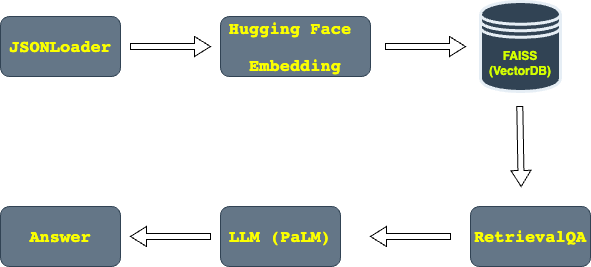

The diagram above was exported from draw.io. Its source (the exported page's mxGraphModel, read from the mxfile embedded in the PNG):
<mxGraphModel dx="954" dy="642" grid="1" gridSize="10" guides="1" tooltips="1" connect="1" arrows="1" fold="1" page="1" pageScale="1" pageWidth="850" pageHeight="1100" math="0" shadow="0">
  <root>
    <mxCell id="0" />
    <mxCell id="1" parent="0" />
    <mxCell id="L-HWFQJDyIORYDtL604C-1" value="&lt;div style=&quot;font-family: &amp;quot;JetBrains Mono&amp;quot;, monospace;&quot;&gt;&lt;pre style=&quot;&quot;&gt;&lt;b style=&quot;&quot;&gt;&lt;font style=&quot;font-size: 17px;&quot; color=&quot;#fbff00&quot;&gt;JSONLoader&lt;/font&gt;&lt;/b&gt;&lt;/pre&gt;&lt;/div&gt;" style="rounded=1;whiteSpace=wrap;html=1;fillColor=#647687;strokeColor=#314354;fontColor=#ffffff;" vertex="1" parent="1">
      <mxGeometry x="40" y="170" width="120" height="60" as="geometry" />
    </mxCell>
    <mxCell id="L-HWFQJDyIORYDtL604C-2" value="&lt;div style=&quot;font-family: &amp;quot;JetBrains Mono&amp;quot;, monospace; font-size: 17px;&quot;&gt;&lt;pre style=&quot;&quot;&gt;&lt;b&gt;&lt;font style=&quot;font-size: 17px;&quot; color=&quot;#fbff00&quot;&gt;Hugging Face &lt;/font&gt;&lt;/b&gt;&lt;/pre&gt;&lt;pre style=&quot;&quot;&gt;&lt;font style=&quot;font-size: 17px;&quot; color=&quot;#fbff00&quot;&gt;&lt;b&gt;Embedding&lt;/b&gt;&lt;/font&gt;&lt;/pre&gt;&lt;/div&gt;" style="rounded=1;whiteSpace=wrap;html=1;fillColor=#647687;strokeColor=#314354;fontColor=#ffffff;" vertex="1" parent="1">
      <mxGeometry x="260" y="170" width="150" height="60" as="geometry" />
    </mxCell>
    <mxCell id="L-HWFQJDyIORYDtL604C-3" value="&lt;div style=&quot;font-family: &amp;quot;JetBrains Mono&amp;quot;, monospace;&quot;&gt;&lt;pre style=&quot;&quot;&gt;&lt;font size=&quot;1&quot; style=&quot;&quot; color=&quot;#fbff00&quot;&gt;&lt;b style=&quot;font-size: 17px;&quot;&gt;RetrievalQA&lt;/b&gt;&lt;/font&gt;&lt;/pre&gt;&lt;/div&gt;" style="rounded=1;whiteSpace=wrap;html=1;fillColor=#647687;strokeColor=#314354;fontColor=#ffffff;" vertex="1" parent="1">
      <mxGeometry x="510" y="360" width="120" height="60" as="geometry" />
    </mxCell>
    <mxCell id="L-HWFQJDyIORYDtL604C-4" value="&lt;b&gt;&lt;font color=&quot;#d4ff00&quot;&gt;FAISS&lt;br&gt;(VectorDB)&lt;/font&gt;&lt;/b&gt;" style="shape=datastore;whiteSpace=wrap;html=1;rotation=0;strokeColor=#E6EEF5;fillColor=#314354;strokeWidth=3;" vertex="1" parent="1">
      <mxGeometry x="520" y="155" width="80" height="90" as="geometry" />
    </mxCell>
    <mxCell id="L-HWFQJDyIORYDtL604C-6" value="&lt;div style=&quot;font-family: &amp;quot;JetBrains Mono&amp;quot;, monospace;&quot;&gt;&lt;pre style=&quot;&quot;&gt;&lt;font size=&quot;1&quot; style=&quot;&quot; color=&quot;#fbff00&quot;&gt;&lt;b style=&quot;font-size: 17px;&quot;&gt;LLM (PaLM)&lt;/b&gt;&lt;/font&gt;&lt;/pre&gt;&lt;/div&gt;" style="rounded=1;whiteSpace=wrap;html=1;fillColor=#647687;strokeColor=#314354;fontColor=#ffffff;" vertex="1" parent="1">
      <mxGeometry x="260" y="360" width="120" height="60" as="geometry" />
    </mxCell>
    <mxCell id="L-HWFQJDyIORYDtL604C-9" value="&lt;div style=&quot;font-family: &amp;quot;JetBrains Mono&amp;quot;, monospace;&quot;&gt;&lt;pre style=&quot;&quot;&gt;&lt;font size=&quot;1&quot; style=&quot;&quot; color=&quot;#fbff00&quot;&gt;&lt;b style=&quot;font-size: 17px;&quot;&gt;Answer&lt;/b&gt;&lt;/font&gt;&lt;/pre&gt;&lt;/div&gt;" style="rounded=1;whiteSpace=wrap;html=1;fillColor=#647687;strokeColor=#314354;fontColor=#ffffff;" vertex="1" parent="1">
      <mxGeometry x="40" y="360" width="120" height="60" as="geometry" />
    </mxCell>
    <mxCell id="L-HWFQJDyIORYDtL604C-10" value="" style="shape=singleArrow;whiteSpace=wrap;html=1;" vertex="1" parent="1">
      <mxGeometry x="170" y="190" width="80" height="20" as="geometry" />
    </mxCell>
    <mxCell id="L-HWFQJDyIORYDtL604C-11" value="" style="shape=singleArrow;whiteSpace=wrap;html=1;" vertex="1" parent="1">
      <mxGeometry x="425" y="190" width="80" height="20" as="geometry" />
    </mxCell>
    <mxCell id="L-HWFQJDyIORYDtL604C-12" value="" style="shape=singleArrow;whiteSpace=wrap;html=1;rotation=-180;" vertex="1" parent="1">
      <mxGeometry x="410" y="380" width="80" height="20" as="geometry" />
    </mxCell>
    <mxCell id="L-HWFQJDyIORYDtL604C-13" value="" style="shape=singleArrow;whiteSpace=wrap;html=1;rotation=-180;" vertex="1" parent="1">
      <mxGeometry x="170" y="380" width="80" height="20" as="geometry" />
    </mxCell>
    <mxCell id="L-HWFQJDyIORYDtL604C-15" value="" style="shape=singleArrow;whiteSpace=wrap;html=1;rotation=89;" vertex="1" parent="1">
      <mxGeometry x="520" y="290" width="80" height="20" as="geometry" />
    </mxCell>
  </root>
</mxGraphModel>